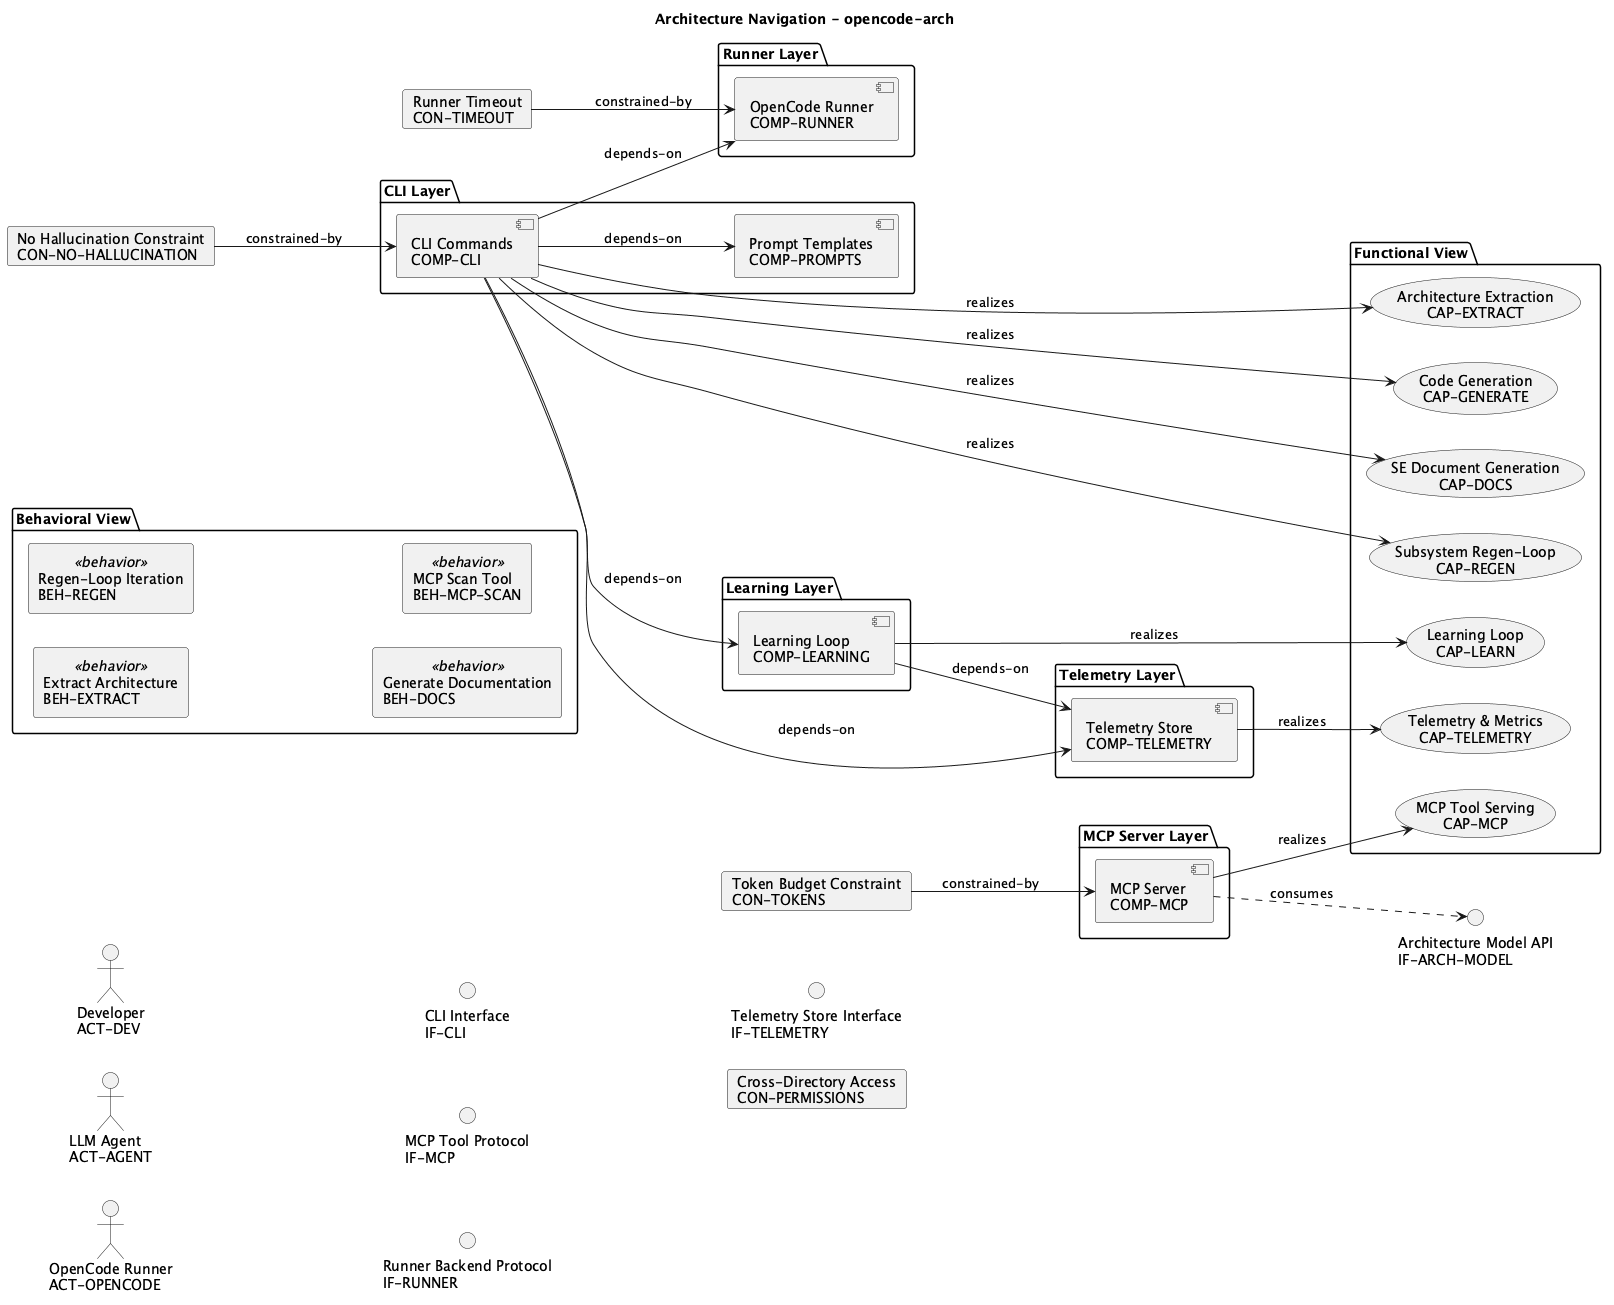

The diagram above was rendered by PlantUML. Its source (embedded in the PNG):
@startuml
title Architecture Navigation - opencode-arch
left to right direction

actor "Developer\nACT-DEV" as ACT_DEV
actor "LLM Agent\nACT-AGENT" as ACT_AGENT
actor "OpenCode Runner\nACT-OPENCODE" as ACT_OPENCODE

package "Functional View" {
    usecase "Architecture Extraction\nCAP-EXTRACT" as CAP_EXTRACT
    usecase "Code Generation\nCAP-GENERATE" as CAP_GENERATE
    usecase "SE Document Generation\nCAP-DOCS" as CAP_DOCS
    usecase "Subsystem Regen-Loop\nCAP-REGEN" as CAP_REGEN
    usecase "Learning Loop\nCAP-LEARN" as CAP_LEARN
    usecase "MCP Tool Serving\nCAP-MCP" as CAP_MCP
    usecase "Telemetry & Metrics\nCAP-TELEMETRY" as CAP_TELEMETRY
}

package "Behavioral View" {
    rectangle "Extract Architecture\nBEH-EXTRACT" as BEH_EXTRACT <<behavior>>
    rectangle "Regen-Loop Iteration\nBEH-REGEN" as BEH_REGEN <<behavior>>
    rectangle "Generate Documentation\nBEH-DOCS" as BEH_DOCS <<behavior>>
    rectangle "MCP Scan Tool\nBEH-MCP-SCAN" as BEH_MCP_SCAN <<behavior>>
}

package "CLI Layer" as LAYER_CLI {
    component "CLI Commands\nCOMP-CLI" as COMP_CLI
    component "Prompt Templates\nCOMP-PROMPTS" as COMP_PROMPTS
}
package "MCP Server Layer" as LAYER_MCP {
    component "MCP Server\nCOMP-MCP" as COMP_MCP
}
package "Learning Layer" as LAYER_LEARNING {
    component "Learning Loop\nCOMP-LEARNING" as COMP_LEARNING
}
package "Runner Layer" as LAYER_RUNNER {
    component "OpenCode Runner\nCOMP-RUNNER" as COMP_RUNNER
}
package "Telemetry Layer" as LAYER_TELEMETRY {
    component "Telemetry Store\nCOMP-TELEMETRY" as COMP_TELEMETRY
}

() "CLI Interface\nIF-CLI" as IF_CLI
() "MCP Tool Protocol\nIF-MCP" as IF_MCP
() "Runner Backend Protocol\nIF-RUNNER" as IF_RUNNER
() "Telemetry Store Interface\nIF-TELEMETRY" as IF_TELEMETRY
() "Architecture Model API\nIF-ARCH-MODEL" as IF_ARCH_MODEL

card "Token Budget Constraint\nCON-TOKENS" as CON_TOKENS
card "No Hallucination Constraint\nCON-NO-HALLUCINATION" as CON_NO_HALLUCINATION
card "Runner Timeout\nCON-TIMEOUT" as CON_TIMEOUT
card "Cross-Directory Access\nCON-PERMISSIONS" as CON_PERMISSIONS

COMP_CLI --> COMP_RUNNER : depends-on
COMP_CLI --> COMP_TELEMETRY : depends-on
COMP_CLI --> COMP_LEARNING : depends-on
COMP_CLI --> COMP_PROMPTS : depends-on
COMP_MCP ..> IF_ARCH_MODEL : consumes
COMP_LEARNING --> COMP_TELEMETRY : depends-on
COMP_CLI --> CAP_EXTRACT : realizes
COMP_CLI --> CAP_GENERATE : realizes
COMP_CLI --> CAP_DOCS : realizes
COMP_CLI --> CAP_REGEN : realizes
COMP_MCP --> CAP_MCP : realizes
COMP_LEARNING --> CAP_LEARN : realizes
COMP_TELEMETRY --> CAP_TELEMETRY : realizes
CON_TOKENS --> COMP_MCP : constrained-by
CON_NO_HALLUCINATION --> COMP_CLI : constrained-by
CON_TIMEOUT --> COMP_RUNNER : constrained-by

@enduml